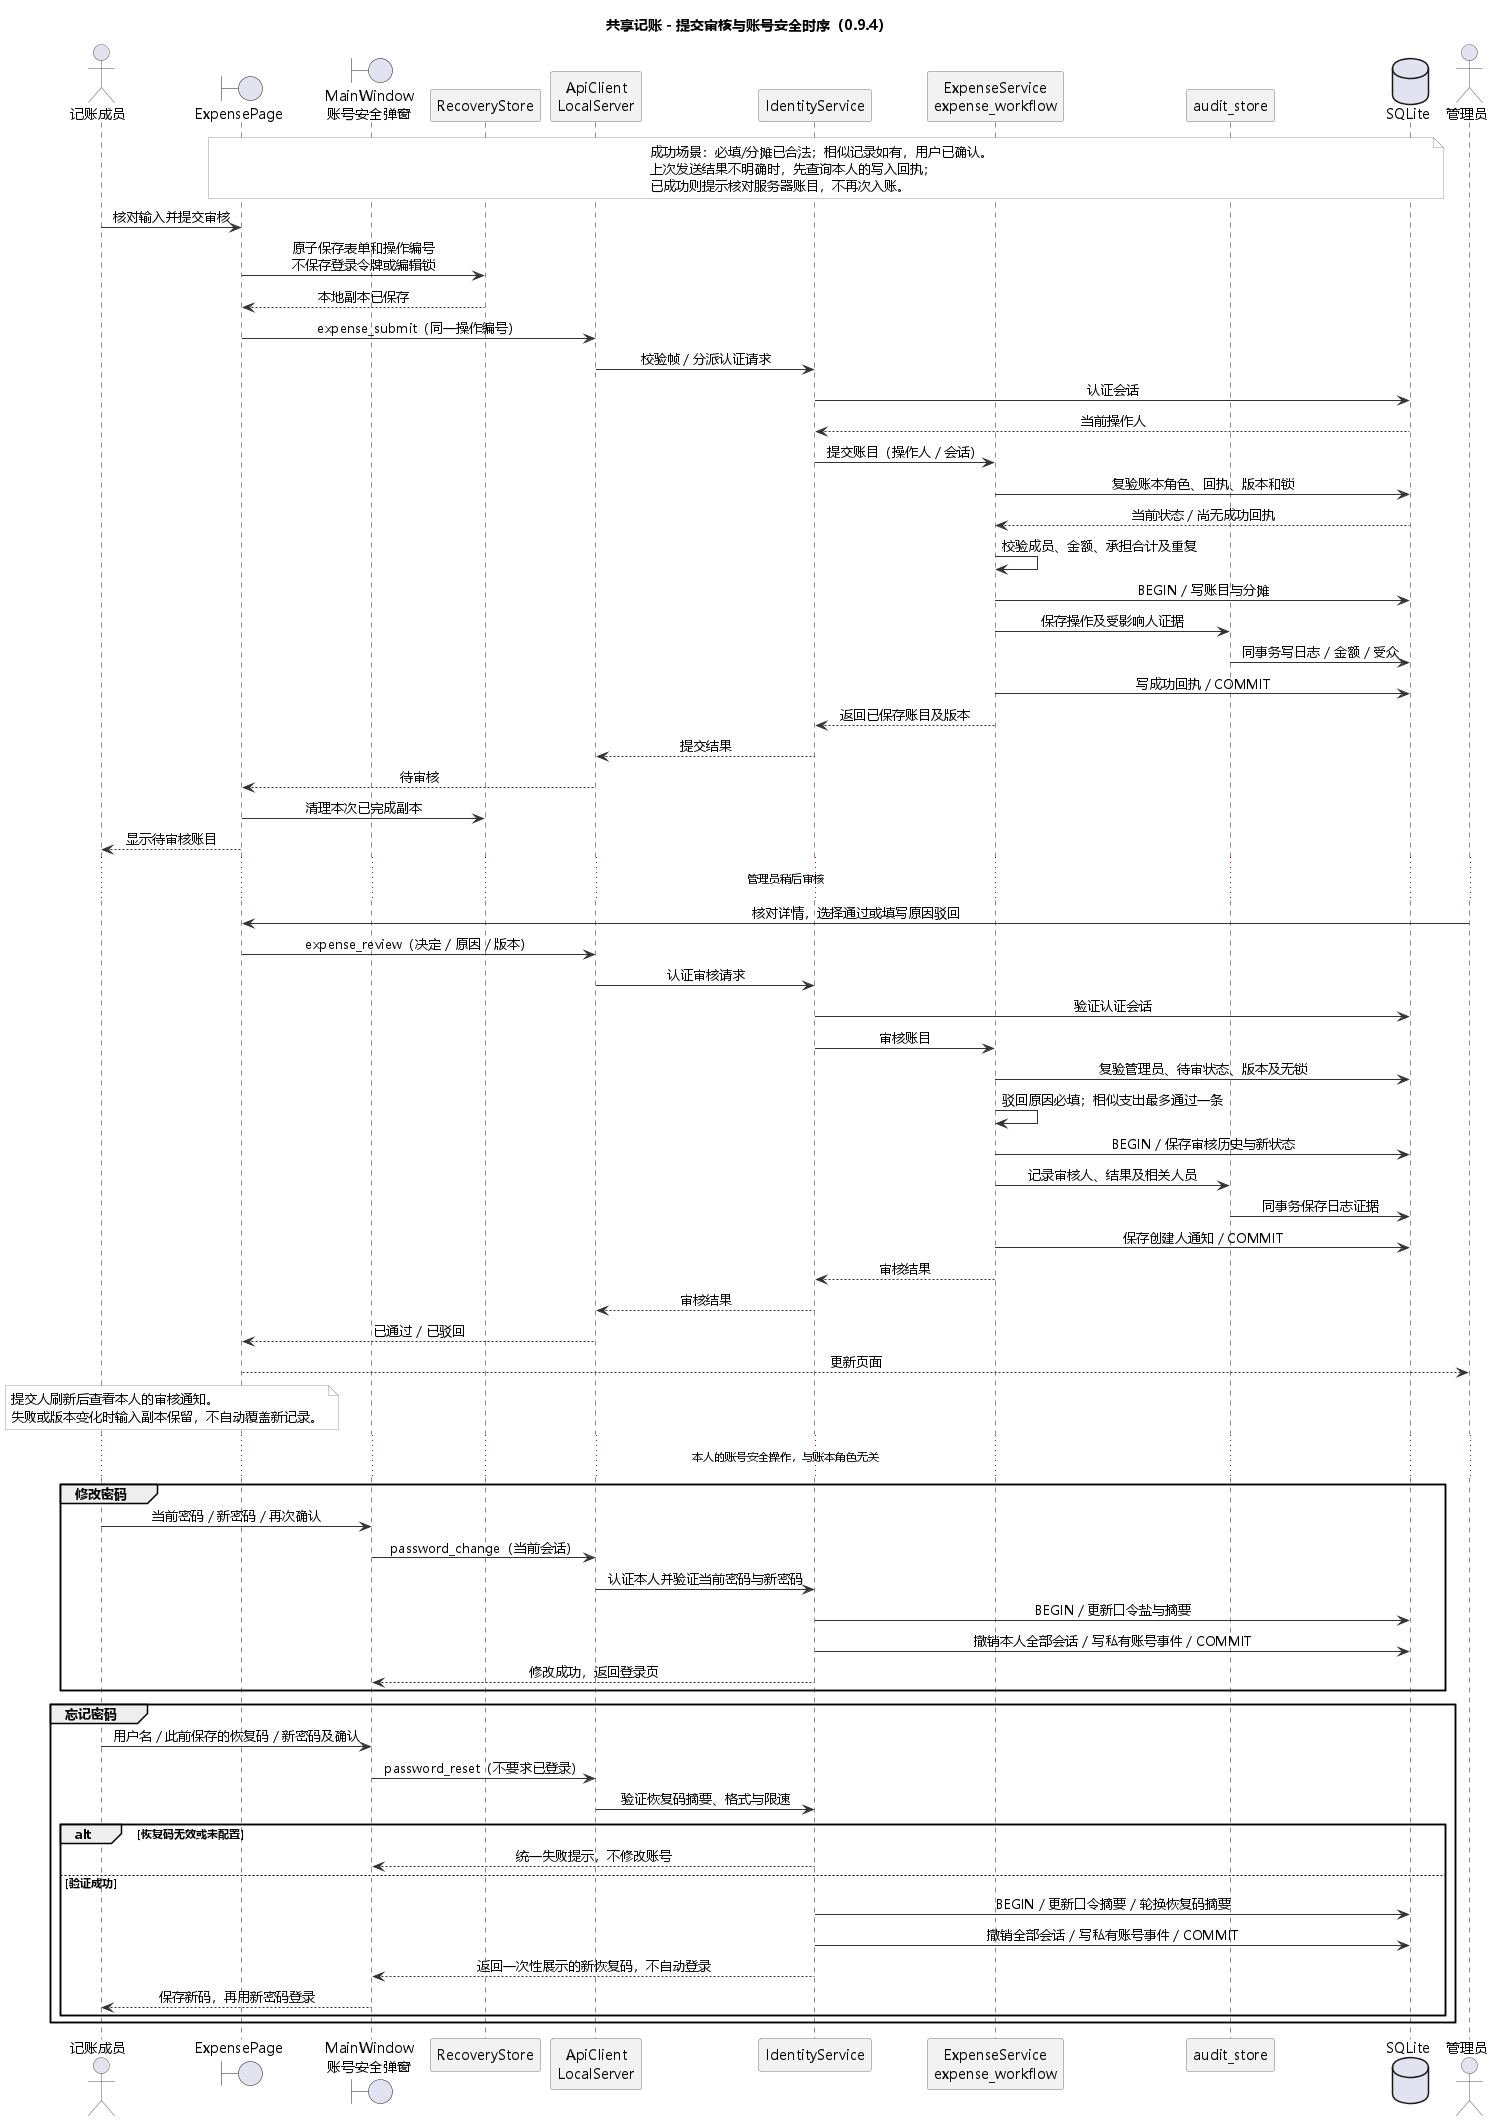

The diagram above was rendered by PlantUML. Its source (embedded in the PNG):
@startuml
skinparam backgroundColor white
skinparam shadowing false
skinparam defaultFontName Microsoft YaHei
skinparam sequenceMessageAlign center
skinparam ParticipantBackgroundColor #F2F2F2
skinparam ParticipantBorderColor #777777
skinparam ActorBorderColor #555555
skinparam ArrowColor #333333
skinparam NoteBackgroundColor #FFFFFF
skinparam NoteBorderColor #999999
title 共享记账 - 提交审核与账号安全时序（0.9.4）
actor "记账成员" as Member
boundary "ExpensePage" as UI
boundary "MainWindow\n账号安全弹窗" as SecurityUI
participant "RecoveryStore" as Local
participant "ApiClient\nLocalServer" as IPC
participant "IdentityService" as Identity
participant "ExpenseService\nexpense_workflow" as Expense
participant "audit_store" as Audit
database "SQLite" as DB
actor "管理员" as Admin

note over UI, DB
成功场景：必填/分摊已合法；相似记录如有，用户已确认。
上次发送结果不明确时，先查询本人的写入回执；
已成功则提示核对服务器账目，不再次入账。
end note
Member -> UI : 核对输入并提交审核
UI -> Local : 原子保存表单和操作编号\n不保存登录令牌或编辑锁
Local --> UI : 本地副本已保存
UI -> IPC : expense_submit（同一操作编号）
IPC -> Identity : 校验帧 / 分派认证请求
Identity -> DB : 认证会话
DB --> Identity : 当前操作人
Identity -> Expense : 提交账目（操作人 / 会话）
Expense -> DB : 复验账本角色、回执、版本和锁
DB --> Expense : 当前状态 / 尚无成功回执
Expense -> Expense : 校验成员、金额、承担合计及重复
Expense -> DB : BEGIN / 写账目与分摊
Expense -> Audit : 保存操作及受影响人证据
Audit -> DB : 同事务写日志 / 金额 / 受众
Expense -> DB : 写成功回执 / COMMIT
Expense --> Identity : 返回已保存账目及版本
Identity --> IPC : 提交结果
IPC --> UI : 待审核
UI -> Local : 清理本次已完成副本
UI --> Member : 显示待审核账目

... 管理员稍后审核 ...
Admin -> UI : 核对详情，选择通过或填写原因驳回
UI -> IPC : expense_review（决定 / 原因 / 版本）
IPC -> Identity : 认证审核请求
Identity -> DB : 验证认证会话
Identity -> Expense : 审核账目
Expense -> DB : 复验管理员、待审状态、版本及无锁
Expense -> Expense : 驳回原因必填；相似支出最多通过一条
Expense -> DB : BEGIN / 保存审核历史与新状态
Expense -> Audit : 记录审核人、结果及相关人员
Audit -> DB : 同事务保存日志证据
Expense -> DB : 保存创建人通知 / COMMIT
Expense --> Identity : 审核结果
Identity --> IPC : 审核结果
IPC --> UI : 已通过 / 已驳回
UI --> Admin : 更新页面
note over Member, UI
  提交人刷新后查看本人的审核通知。
  失败或版本变化时输入副本保留，不自动覆盖新记录。
end note

... 本人的账号安全操作，与账本角色无关 ...
group 修改密码
Member -> SecurityUI : 当前密码 / 新密码 / 再次确认
SecurityUI -> IPC : password_change（当前会话）
IPC -> Identity : 认证本人并验证当前密码与新密码
Identity -> DB : BEGIN / 更新口令盐与摘要
Identity -> DB : 撤销本人全部会话 / 写私有账号事件 / COMMIT
Identity --> SecurityUI : 修改成功，返回登录页
end
group 忘记密码
Member -> SecurityUI : 用户名 / 此前保存的恢复码 / 新密码及确认
SecurityUI -> IPC : password_reset（不要求已登录）
IPC -> Identity : 验证恢复码摘要、格式与限速
alt 恢复码无效或未配置
  Identity --> SecurityUI : 统一失败提示，不修改账号
else 验证成功
  Identity -> DB : BEGIN / 更新口令摘要 / 轮换恢复码摘要
  Identity -> DB : 撤销全部会话 / 写私有账号事件 / COMMIT
  Identity --> SecurityUI : 返回一次性展示的新恢复码，不自动登录
  SecurityUI --> Member : 保存新码，再用新密码登录
end
end
@enduml